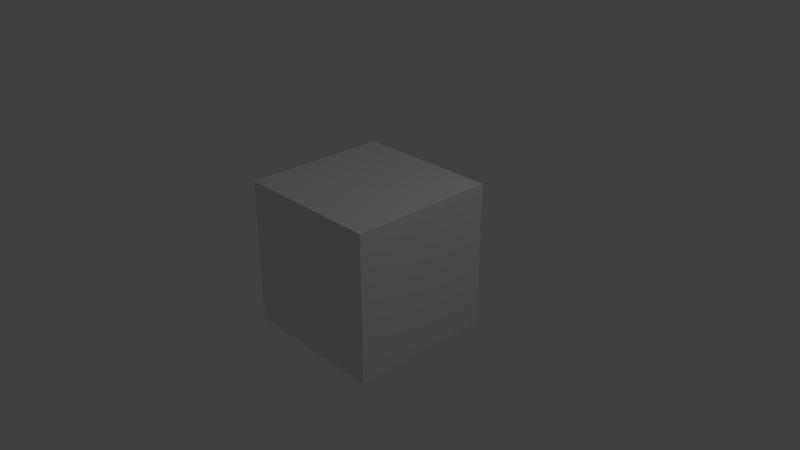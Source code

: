 # Source: Simple_Shapes.blend  (saved by Blender 2.78.0; exported with 4.5.12 LTS)
import bpy
from mathutils import Matrix  # noqa: F401  (used for matrix-valued properties, if any)

bpy.ops.wm.read_factory_settings(use_empty=True)
scene = bpy.context.scene
scene.name = 'Scene'

# ---- collections
col_collection_1 = bpy.data.collections.new('Collection 1'); scene.collection.children.link(col_collection_1)

# ---- materials (node trees are filled in below, after node groups)
mat_material = bpy.data.materials.new('Material')
mat_material.alpha_threshold = 0.0
mat_material.use_transparent_shadow = False
mat_material.roughness = 0.5
mat_material.line_color = (0.0, 0.0, 0.0, 1.0)

# ---- material node trees

# ---- world
world_world = bpy.data.worlds.new('World'); scene.world = world_world
world_world.color = (0.05088, 0.05088, 0.05088)
world_world.use_sun_shadow = False
world_world.sun_shadow_jitter_overblur = 0.0
world_world.cycles.sampling_method = 'MANUAL'

# ---- cameras
cam_camera = bpy.data.cameras.new('Camera')
cam_camera.clip_end = 100.0
cam_camera.lens = 35.0
cam_camera.sensor_width = 32.0
cam_camera.sensor_height = 18.0
cam_camera.ortho_scale = 7.314
cam_camera.dof.focus_distance = 0.0
cam_camera.dof.aperture_fstop = 128.0

# ---- lights
light_lamp = bpy.data.lights.new('Lamp', 'POINT')
light_lamp.transmission_factor = 0.0
light_lamp.cutoff_distance = 30.0
light_lamp.energy = 100.0
light_lamp.shadow_buffer_clip_start = 1.001
light_lamp.shadow_soft_size = 0.1
light_lamp.shadow_maximum_resolution = 0.006
light_lamp.use_absolute_resolution = True

# ---- meshes
me_cube = bpy.data.meshes.new('Cube')
me_cube.from_pydata([(1.0, 1.0, -1.0), (1.0, -1.0, -1.0), (-1.0, -1.0, -1.0), (-1.0, 1.0, -1.0), (1.0, 1.0, 1.0), (1.0, -1.0, 1.0), (-1.0, -1.0, 1.0), (-1.0, 1.0, 1.0)], [], [(0, 1, 2, 3), (4, 7, 6, 5), (0, 4, 5, 1), (1, 5, 6, 2), (2, 6, 7, 3), (4, 0, 3, 7)])
me_cube.materials.append(mat_material)
me_cube.use_remesh_preserve_volume = False
me_cube.use_remesh_preserve_attributes = False
me_cube.use_mirror_vertex_groups = False
me_cube.update()

# ---- objects
ob_cube = bpy.data.objects.new('Cube', me_cube)
ob_lamp = bpy.data.objects.new('Lamp', light_lamp)
ob_camera = bpy.data.objects.new('Camera', cam_camera)

# ---- transforms, parenting, visibility, modifiers, constraints
ob_cube.location = (0.0, 0.0, 0.0)
ob_cube.lock_rotations_4d = False
ob_cube.empty_display_type = 'ARROWS'
ob_cube.lineart.crease_threshold = 0.0
ob_lamp.location = (4.076, 1.005, 5.904)
ob_lamp.rotation_euler = (0.6503, 0.05522, 1.866)
ob_lamp.lock_rotations_4d = False
ob_lamp.empty_display_type = 'ARROWS'
ob_lamp.color = (0.0, 0.0, 0.0, 0.0)
ob_lamp.lineart.crease_threshold = 0.0
ob_camera.location = (7.481, -6.508, 5.344)
ob_camera.rotation_euler = (1.109, 0.0, 0.8149)
ob_camera.lock_rotations_4d = False
ob_camera.empty_display_type = 'ARROWS'
ob_camera.color = (0.0, 0.0, 0.0, 0.0)
ob_camera.display_type = 'WIRE'
ob_camera.lineart.crease_threshold = 0.0

# ---- collection membership
col_collection_1.objects.link(ob_cube)
col_collection_1.objects.link(ob_lamp)
col_collection_1.objects.link(ob_camera)

# ---- scene / render settings (as saved in the file)
scene.camera = ob_camera
scene.frame_start = 1; scene.frame_end = 250; scene.frame_set(1)
scene.render.engine = 'BLENDER_EEVEE_NEXT'
scene.render.resolution_percentage = 50
scene.render.dither_intensity = 0.0
scene.cycles.use_denoising = False
scene.cycles.samples = 128
scene.cycles.sampling_pattern = 'TABULATED_SOBOL'
scene.cycles.light_sampling_threshold = 0.0
scene.cycles.use_adaptive_sampling = False
scene.cycles.use_light_tree = False
scene.cycles.blur_glossy = 0.0
scene.cycles.sample_clamp_indirect = 0.0
scene.view_settings.view_transform = 'Standard'
bpy.context.view_layer.update()
